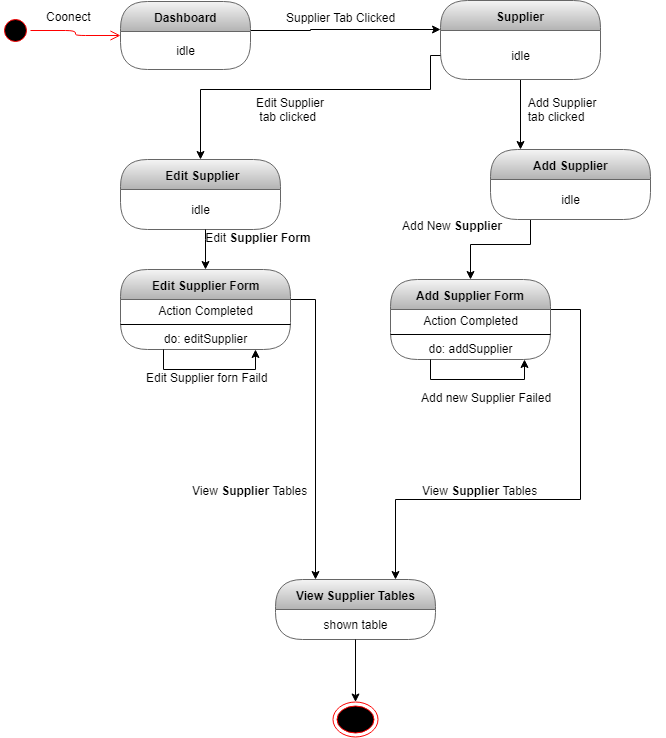

The diagram above was exported from draw.io. Its source (the exported page's mxGraphModel, read from the mxfile embedded in the PNG):
<mxGraphModel dx="852" dy="496" grid="1" gridSize="10" guides="1" tooltips="1" connect="1" arrows="1" fold="1" page="1" pageScale="1" pageWidth="827" pageHeight="1169" math="0" shadow="0">
  <root>
    <mxCell id="0" />
    <mxCell id="1" parent="0" />
    <mxCell id="wm0MkXTGqtb3tav9EL4A-1" value="" style="ellipse;html=1;shape=startState;fillColor=#000000;strokeColor=#ff0000;" parent="1" vertex="1">
      <mxGeometry x="30" y="236" width="30" height="30" as="geometry" />
    </mxCell>
    <mxCell id="wm0MkXTGqtb3tav9EL4A-2" value="" style="edgeStyle=orthogonalEdgeStyle;html=1;verticalAlign=bottom;endArrow=open;endSize=8;strokeColor=#ff0000;" parent="1" source="wm0MkXTGqtb3tav9EL4A-1" target="wm0MkXTGqtb3tav9EL4A-4" edge="1">
      <mxGeometry relative="1" as="geometry">
        <mxPoint x="120" y="250" as="targetPoint" />
      </mxGeometry>
    </mxCell>
    <mxCell id="wm0MkXTGqtb3tav9EL4A-3" style="edgeStyle=orthogonalEdgeStyle;rounded=0;orthogonalLoop=1;jettySize=auto;html=1;" parent="1" source="wm0MkXTGqtb3tav9EL4A-4" target="wm0MkXTGqtb3tav9EL4A-8" edge="1">
      <mxGeometry relative="1" as="geometry">
        <Array as="points">
          <mxPoint x="340" y="251" />
          <mxPoint x="340" y="250" />
        </Array>
      </mxGeometry>
    </mxCell>
    <mxCell id="wm0MkXTGqtb3tav9EL4A-4" value="Dashboard" style="swimlane;html=1;fontStyle=1;align=center;verticalAlign=middle;childLayout=stackLayout;horizontal=1;startSize=30;horizontalStack=0;resizeParent=0;resizeLast=1;container=0;collapsible=0;rounded=1;arcSize=30;swimlaneFillColor=none;fillColor=#f5f5f5;strokeColor=#666666;gradientColor=#b3b3b3;" parent="1" vertex="1">
      <mxGeometry x="150" y="222" width="130" height="68" as="geometry" />
    </mxCell>
    <mxCell id="wm0MkXTGqtb3tav9EL4A-5" value="idle" style="text;html=1;align=center;verticalAlign=middle;spacingLeft=4;spacingRight=4;whiteSpace=wrap;overflow=hidden;rotatable=0;" parent="wm0MkXTGqtb3tav9EL4A-4" vertex="1">
      <mxGeometry y="30" width="130" height="38" as="geometry" />
    </mxCell>
    <mxCell id="wm0MkXTGqtb3tav9EL4A-6" value="Coonect" style="text;strokeColor=none;fillColor=none;align=left;verticalAlign=top;spacingLeft=4;spacingRight=4;overflow=hidden;rotatable=0;points=[[0,0.5],[1,0.5]];portConstraint=eastwest;" parent="1" vertex="1">
      <mxGeometry x="70" y="224" width="100" height="26" as="geometry" />
    </mxCell>
    <mxCell id="wm0MkXTGqtb3tav9EL4A-7" style="edgeStyle=orthogonalEdgeStyle;rounded=0;orthogonalLoop=1;jettySize=auto;html=1;" parent="1" source="wm0MkXTGqtb3tav9EL4A-8" target="wm0MkXTGqtb3tav9EL4A-22" edge="1">
      <mxGeometry relative="1" as="geometry">
        <mxPoint x="620" y="350" as="targetPoint" />
        <Array as="points">
          <mxPoint x="600" y="252" />
        </Array>
      </mxGeometry>
    </mxCell>
    <mxCell id="wm0MkXTGqtb3tav9EL4A-8" value="Supplier" style="swimlane;html=1;fontStyle=1;align=center;verticalAlign=middle;childLayout=stackLayout;horizontal=1;startSize=30;horizontalStack=0;resizeParent=0;resizeLast=1;container=0;collapsible=0;rounded=1;arcSize=30;strokeColor=#666666;fillColor=#f5f5f5;swimlaneFillColor=none;gradientColor=#b3b3b3;" parent="1" vertex="1">
      <mxGeometry x="470" y="221" width="160" height="79" as="geometry" />
    </mxCell>
    <mxCell id="wm0MkXTGqtb3tav9EL4A-9" value="idle&lt;br&gt;" style="text;html=1;strokeColor=none;fillColor=none;align=center;verticalAlign=middle;spacingLeft=4;spacingRight=4;whiteSpace=wrap;overflow=hidden;rotatable=0;fontColor=#000000;" parent="wm0MkXTGqtb3tav9EL4A-8" vertex="1">
      <mxGeometry y="30" width="160" height="49" as="geometry" />
    </mxCell>
    <mxCell id="wm0MkXTGqtb3tav9EL4A-10" value="Supplier Tab Clicked &#10;" style="text;strokeColor=none;fillColor=none;align=left;verticalAlign=top;spacingLeft=4;spacingRight=4;overflow=hidden;rotatable=0;points=[[0,0.5],[1,0.5]];portConstraint=eastwest;" parent="1" vertex="1">
      <mxGeometry x="310" y="225" width="150" height="40" as="geometry" />
    </mxCell>
    <mxCell id="wm0MkXTGqtb3tav9EL4A-11" value="&amp;nbsp;Edit Supplier" style="swimlane;html=1;fontStyle=1;align=center;verticalAlign=middle;childLayout=stackLayout;horizontal=1;startSize=30;horizontalStack=0;resizeParent=0;resizeLast=1;container=0;collapsible=0;rounded=1;arcSize=30;strokeColor=#666666;fillColor=#f5f5f5;swimlaneFillColor=none;gradientColor=#b3b3b3;" parent="1" vertex="1">
      <mxGeometry x="150" y="380" width="160" height="70" as="geometry" />
    </mxCell>
    <mxCell id="wm0MkXTGqtb3tav9EL4A-12" value="idle" style="text;html=1;strokeColor=none;fillColor=none;align=center;verticalAlign=middle;spacingLeft=4;spacingRight=4;whiteSpace=wrap;overflow=hidden;rotatable=0;fontColor=#000000;" parent="wm0MkXTGqtb3tav9EL4A-11" vertex="1">
      <mxGeometry y="30" width="160" height="40" as="geometry" />
    </mxCell>
    <mxCell id="wm0MkXTGqtb3tav9EL4A-13" style="edgeStyle=orthogonalEdgeStyle;rounded=0;orthogonalLoop=1;jettySize=auto;html=1;" parent="1" source="wm0MkXTGqtb3tav9EL4A-9" target="wm0MkXTGqtb3tav9EL4A-11" edge="1">
      <mxGeometry relative="1" as="geometry">
        <Array as="points">
          <mxPoint x="460" y="310" />
          <mxPoint x="230" y="310" />
        </Array>
      </mxGeometry>
    </mxCell>
    <mxCell id="wm0MkXTGqtb3tav9EL4A-14" value="Edit Supplier&#10; tab clicked" style="text;strokeColor=none;fillColor=none;align=left;verticalAlign=top;spacingLeft=4;spacingRight=4;overflow=hidden;rotatable=0;points=[[0,0.5],[1,0.5]];portConstraint=eastwest;" parent="1" vertex="1">
      <mxGeometry x="280" y="310" width="150" height="40" as="geometry" />
    </mxCell>
    <mxCell id="wm0MkXTGqtb3tav9EL4A-15" style="edgeStyle=orthogonalEdgeStyle;rounded=0;orthogonalLoop=1;jettySize=auto;html=1;entryX=0.25;entryY=0;entryDx=0;entryDy=0;" parent="1" source="wm0MkXTGqtb3tav9EL4A-16" target="wm0MkXTGqtb3tav9EL4A-32" edge="1">
      <mxGeometry relative="1" as="geometry">
        <Array as="points">
          <mxPoint x="345" y="520" />
        </Array>
        <mxPoint x="350" y="770" as="targetPoint" />
      </mxGeometry>
    </mxCell>
    <mxCell id="wm0MkXTGqtb3tav9EL4A-16" value="Edit Supplier Form" style="swimlane;html=1;fontStyle=1;align=center;verticalAlign=middle;childLayout=stackLayout;horizontal=1;startSize=30;horizontalStack=0;resizeParent=0;resizeLast=1;container=0;collapsible=0;rounded=1;arcSize=30;strokeColor=#666666;fillColor=#f5f5f5;swimlaneFillColor=none;gradientColor=#b3b3b3;" parent="1" vertex="1">
      <mxGeometry x="150" y="490" width="170" height="80" as="geometry" />
    </mxCell>
    <mxCell id="wm0MkXTGqtb3tav9EL4A-17" value="Action Completed&lt;br&gt;&lt;br&gt;do: editSupplier" style="text;html=1;strokeColor=none;fillColor=none;align=center;verticalAlign=middle;spacingLeft=4;spacingRight=4;whiteSpace=wrap;overflow=hidden;rotatable=0;fontColor=#000000;" parent="wm0MkXTGqtb3tav9EL4A-16" vertex="1">
      <mxGeometry y="30" width="170" height="50" as="geometry" />
    </mxCell>
    <mxCell id="S5IJJsvFZgbkPmnphAu0-1" value="" style="endArrow=none;html=1;entryX=1;entryY=0.5;entryDx=0;entryDy=0;exitX=0;exitY=0.5;exitDx=0;exitDy=0;" parent="wm0MkXTGqtb3tav9EL4A-16" source="wm0MkXTGqtb3tav9EL4A-17" target="wm0MkXTGqtb3tav9EL4A-17" edge="1">
      <mxGeometry width="50" height="50" relative="1" as="geometry">
        <mxPoint x="20" y="95" as="sourcePoint" />
        <mxPoint x="70" y="45" as="targetPoint" />
      </mxGeometry>
    </mxCell>
    <mxCell id="S5IJJsvFZgbkPmnphAu0-2" style="edgeStyle=orthogonalEdgeStyle;rounded=0;orthogonalLoop=1;jettySize=auto;html=1;exitX=0.25;exitY=1;exitDx=0;exitDy=0;entryX=0.794;entryY=1;entryDx=0;entryDy=0;entryPerimeter=0;" parent="wm0MkXTGqtb3tav9EL4A-16" source="wm0MkXTGqtb3tav9EL4A-17" target="wm0MkXTGqtb3tav9EL4A-17" edge="1">
      <mxGeometry relative="1" as="geometry" />
    </mxCell>
    <mxCell id="wm0MkXTGqtb3tav9EL4A-19" style="edgeStyle=orthogonalEdgeStyle;rounded=0;orthogonalLoop=1;jettySize=auto;html=1;" parent="1" source="wm0MkXTGqtb3tav9EL4A-12" target="wm0MkXTGqtb3tav9EL4A-16" edge="1">
      <mxGeometry relative="1" as="geometry">
        <Array as="points">
          <mxPoint x="235" y="460" />
          <mxPoint x="235" y="460" />
        </Array>
      </mxGeometry>
    </mxCell>
    <mxCell id="wm0MkXTGqtb3tav9EL4A-20" value="Edit Supplier forn Faild" style="text;strokeColor=none;fillColor=none;align=left;verticalAlign=top;spacingLeft=4;spacingRight=4;overflow=hidden;rotatable=0;points=[[0,0.5],[1,0.5]];portConstraint=eastwest;" parent="1" vertex="1">
      <mxGeometry x="170" y="585" width="200" height="40" as="geometry" />
    </mxCell>
    <mxCell id="wm0MkXTGqtb3tav9EL4A-21" style="edgeStyle=orthogonalEdgeStyle;rounded=0;orthogonalLoop=1;jettySize=auto;html=1;" parent="1" source="wm0MkXTGqtb3tav9EL4A-22" target="wm0MkXTGqtb3tav9EL4A-25" edge="1">
      <mxGeometry relative="1" as="geometry">
        <Array as="points">
          <mxPoint x="560" y="465" />
          <mxPoint x="500" y="465" />
        </Array>
      </mxGeometry>
    </mxCell>
    <mxCell id="wm0MkXTGqtb3tav9EL4A-22" value="Add Supplier" style="swimlane;html=1;fontStyle=1;align=center;verticalAlign=middle;childLayout=stackLayout;horizontal=1;startSize=30;horizontalStack=0;resizeParent=0;resizeLast=1;container=0;collapsible=0;rounded=1;arcSize=30;strokeColor=#666666;fillColor=#f5f5f5;swimlaneFillColor=none;gradientColor=#b3b3b3;" parent="1" vertex="1">
      <mxGeometry x="520" y="370" width="160" height="70" as="geometry" />
    </mxCell>
    <mxCell id="wm0MkXTGqtb3tav9EL4A-23" value="idle" style="text;html=1;strokeColor=none;fillColor=none;align=center;verticalAlign=middle;spacingLeft=4;spacingRight=4;whiteSpace=wrap;overflow=hidden;rotatable=0;fontColor=#000000;" parent="wm0MkXTGqtb3tav9EL4A-22" vertex="1">
      <mxGeometry y="30" width="160" height="40" as="geometry" />
    </mxCell>
    <mxCell id="wm0MkXTGqtb3tav9EL4A-24" style="edgeStyle=orthogonalEdgeStyle;rounded=0;orthogonalLoop=1;jettySize=auto;html=1;entryX=0.75;entryY=0;entryDx=0;entryDy=0;" parent="1" source="wm0MkXTGqtb3tav9EL4A-25" target="wm0MkXTGqtb3tav9EL4A-32" edge="1">
      <mxGeometry relative="1" as="geometry">
        <Array as="points">
          <mxPoint x="610" y="530" />
          <mxPoint x="610" y="720" />
          <mxPoint x="425" y="720" />
        </Array>
      </mxGeometry>
    </mxCell>
    <mxCell id="wm0MkXTGqtb3tav9EL4A-25" value="Add Supplier Form" style="swimlane;html=1;fontStyle=1;align=center;verticalAlign=middle;childLayout=stackLayout;horizontal=1;startSize=30;horizontalStack=0;resizeParent=0;resizeLast=1;container=0;collapsible=0;rounded=1;arcSize=30;strokeColor=#666666;fillColor=#f5f5f5;swimlaneFillColor=none;gradientColor=#b3b3b3;" parent="1" vertex="1">
      <mxGeometry x="420" y="500" width="160" height="80" as="geometry" />
    </mxCell>
    <mxCell id="S5IJJsvFZgbkPmnphAu0-4" value="" style="endArrow=none;html=1;entryX=1;entryY=0.5;entryDx=0;entryDy=0;exitX=0;exitY=0.5;exitDx=0;exitDy=0;" parent="wm0MkXTGqtb3tav9EL4A-25" source="wm0MkXTGqtb3tav9EL4A-26" target="wm0MkXTGqtb3tav9EL4A-26" edge="1">
      <mxGeometry width="50" height="50" relative="1" as="geometry">
        <mxPoint y="80" as="sourcePoint" />
        <mxPoint x="50" y="30" as="targetPoint" />
      </mxGeometry>
    </mxCell>
    <mxCell id="wm0MkXTGqtb3tav9EL4A-26" value="Action Completed&lt;br&gt;&lt;br&gt;do: addSupplier" style="text;html=1;strokeColor=none;fillColor=none;align=center;verticalAlign=middle;spacingLeft=4;spacingRight=4;whiteSpace=wrap;overflow=hidden;rotatable=0;fontColor=#000000;" parent="wm0MkXTGqtb3tav9EL4A-25" vertex="1">
      <mxGeometry y="30" width="160" height="50" as="geometry" />
    </mxCell>
    <mxCell id="S5IJJsvFZgbkPmnphAu0-3" style="edgeStyle=orthogonalEdgeStyle;rounded=0;orthogonalLoop=1;jettySize=auto;html=1;exitX=0.25;exitY=1;exitDx=0;exitDy=0;entryX=0.838;entryY=1;entryDx=0;entryDy=0;entryPerimeter=0;" parent="wm0MkXTGqtb3tav9EL4A-25" source="wm0MkXTGqtb3tav9EL4A-26" target="wm0MkXTGqtb3tav9EL4A-26" edge="1">
      <mxGeometry relative="1" as="geometry" />
    </mxCell>
    <mxCell id="wm0MkXTGqtb3tav9EL4A-29" value="Add new Supplier Failed" style="text;strokeColor=none;fillColor=none;align=left;verticalAlign=top;spacingLeft=4;spacingRight=4;overflow=hidden;rotatable=0;points=[[0,0.5],[1,0.5]];portConstraint=eastwest;" parent="1" vertex="1">
      <mxGeometry x="445" y="605" width="200" height="40" as="geometry" />
    </mxCell>
    <mxCell id="wm0MkXTGqtb3tav9EL4A-30" value="&amp;nbsp;Edit&amp;nbsp;&lt;span style=&quot;font-weight: 700 ; text-align: center&quot;&gt;Supplier Form&lt;/span&gt;" style="text;html=1;" parent="1" vertex="1">
      <mxGeometry x="230" y="445" width="100" height="35" as="geometry" />
    </mxCell>
    <mxCell id="wm0MkXTGqtb3tav9EL4A-31" value="View&amp;nbsp;&lt;span style=&quot;font-weight: 700 ; text-align: center&quot;&gt;Supplier&amp;nbsp;&lt;/span&gt;Tables" style="text;html=1;" parent="1" vertex="1">
      <mxGeometry x="220" y="697.5" width="120" height="30" as="geometry" />
    </mxCell>
    <mxCell id="wm0MkXTGqtb3tav9EL4A-32" value="View Supplier Tables" style="swimlane;html=1;fontStyle=1;align=center;verticalAlign=middle;childLayout=stackLayout;horizontal=1;startSize=30;horizontalStack=0;resizeParent=0;resizeLast=1;container=0;collapsible=0;rounded=1;arcSize=30;strokeColor=#666666;fillColor=#f5f5f5;swimlaneFillColor=none;gradientColor=#b3b3b3;" parent="1" vertex="1">
      <mxGeometry x="305" y="800" width="160" height="60" as="geometry" />
    </mxCell>
    <mxCell id="wm0MkXTGqtb3tav9EL4A-33" value="shown table" style="text;html=1;strokeColor=none;fillColor=none;align=center;verticalAlign=middle;spacingLeft=4;spacingRight=4;whiteSpace=wrap;overflow=hidden;rotatable=0;fontColor=#000000;" parent="wm0MkXTGqtb3tav9EL4A-32" vertex="1">
      <mxGeometry y="30" width="160" height="30" as="geometry" />
    </mxCell>
    <mxCell id="wm0MkXTGqtb3tav9EL4A-34" value="table shown" style="text;html=1;strokeColor=none;fillColor=none;align=center;verticalAlign=middle;spacingLeft=4;spacingRight=4;whiteSpace=wrap;overflow=hidden;rotatable=0;fontColor=#000000;" parent="wm0MkXTGqtb3tav9EL4A-32" vertex="1">
      <mxGeometry y="60" width="160" as="geometry" />
    </mxCell>
    <mxCell id="wm0MkXTGqtb3tav9EL4A-35" value="View&amp;nbsp;&lt;span style=&quot;font-weight: 700 ; text-align: center&quot;&gt;Supplier&amp;nbsp;&lt;/span&gt;Tables" style="text;html=1;" parent="1" vertex="1">
      <mxGeometry x="450" y="697.5" width="120" height="30" as="geometry" />
    </mxCell>
    <mxCell id="wm0MkXTGqtb3tav9EL4A-36" value="" style="ellipse;html=1;shape=endState;fillColor=#000000;strokeColor=#ff0000;" parent="1" vertex="1">
      <mxGeometry x="362.5" y="922.5" width="45" height="35" as="geometry" />
    </mxCell>
    <mxCell id="wm0MkXTGqtb3tav9EL4A-37" value="  Add Supplier&#10;  tab clicked" style="text;strokeColor=none;fillColor=none;align=left;verticalAlign=top;spacingLeft=4;spacingRight=4;overflow=hidden;rotatable=0;points=[[0,0.5],[1,0.5]];portConstraint=eastwest;" parent="1" vertex="1">
      <mxGeometry x="545" y="310" width="150" height="40" as="geometry" />
    </mxCell>
    <mxCell id="wm0MkXTGqtb3tav9EL4A-38" value="Add New&amp;nbsp;&lt;span style=&quot;font-weight: 700 ; text-align: center&quot;&gt;Supplier&lt;/span&gt;" style="text;html=1;" parent="1" vertex="1">
      <mxGeometry x="430" y="432.5" width="140" height="30" as="geometry" />
    </mxCell>
    <mxCell id="wm0MkXTGqtb3tav9EL4A-39" style="edgeStyle=orthogonalEdgeStyle;rounded=0;orthogonalLoop=1;jettySize=auto;html=1;" parent="1" source="wm0MkXTGqtb3tav9EL4A-33" target="wm0MkXTGqtb3tav9EL4A-36" edge="1">
      <mxGeometry relative="1" as="geometry" />
    </mxCell>
  </root>
</mxGraphModel>